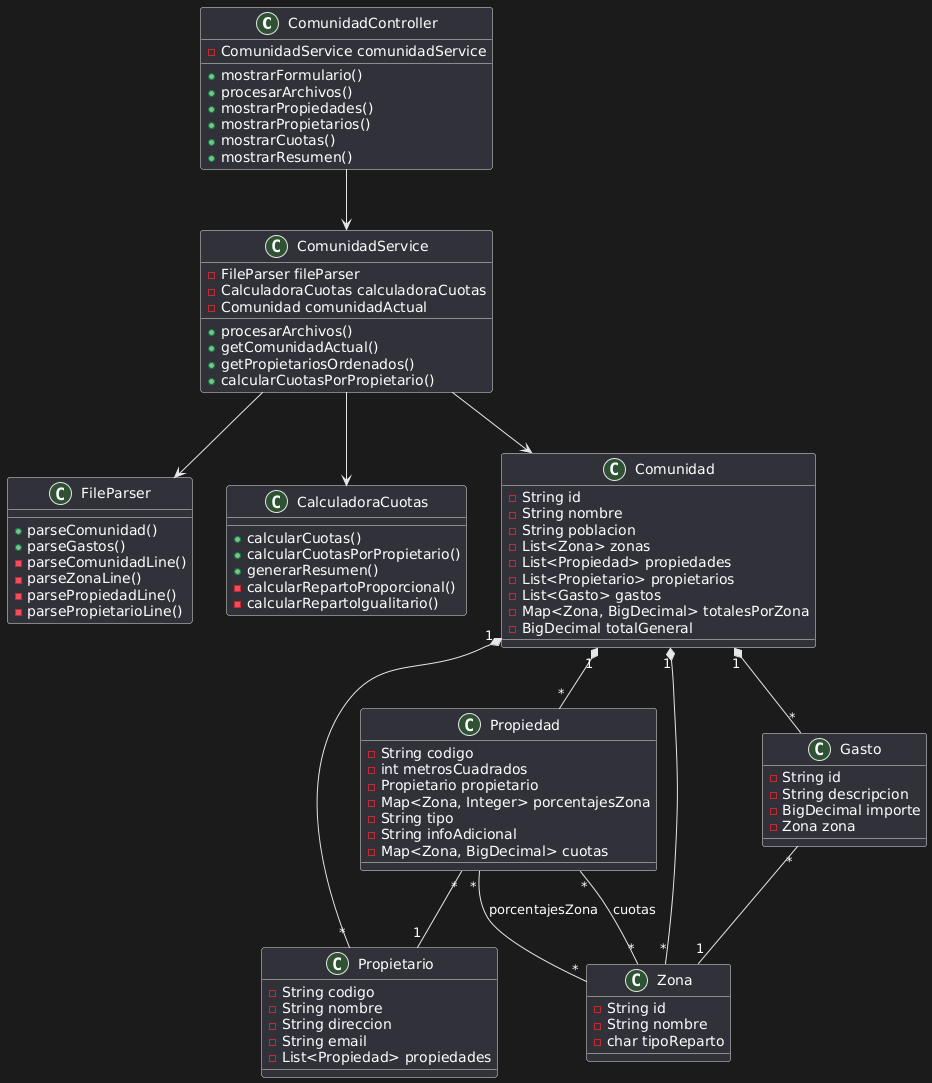

The diagram above was rendered by PlantUML. Its source (embedded in the PNG):
@startuml
class ComunidadController {
    -ComunidadService comunidadService
    +mostrarFormulario()
    +procesarArchivos()
    +mostrarPropiedades()
    +mostrarPropietarios()
    +mostrarCuotas()
    +mostrarResumen()
}

class ComunidadService {
    -FileParser fileParser
    -CalculadoraCuotas calculadoraCuotas
    -Comunidad comunidadActual
    +procesarArchivos()
    +getComunidadActual()
    +getPropietariosOrdenados()
    +calcularCuotasPorPropietario()
}

class FileParser {
    +parseComunidad()
    +parseGastos()
    -parseComunidadLine()
    -parseZonaLine()
    -parsePropiedadLine()
    -parsePropietarioLine()
}

class CalculadoraCuotas {
    +calcularCuotas()
    +calcularCuotasPorPropietario()
    +generarResumen()
    -calcularRepartoProporcional()
    -calcularRepartoIgualitario()
}

class Comunidad {
    -String id
    -String nombre
    -String poblacion
    -List<Zona> zonas
    -List<Propiedad> propiedades
    -List<Propietario> propietarios
    -List<Gasto> gastos
    -Map<Zona, BigDecimal> totalesPorZona
    -BigDecimal totalGeneral
}

class Propiedad {
    -String codigo
    -int metrosCuadrados
    -Propietario propietario
    -Map<Zona, Integer> porcentajesZona
    -String tipo
    -String infoAdicional
    -Map<Zona, BigDecimal> cuotas
}

class Propietario {
    -String codigo
    -String nombre
    -String direccion
    -String email
    -List<Propiedad> propiedades
}

class Zona {
    -String id
    -String nombre
    -char tipoReparto
}

class Gasto {
    -String id
    -String descripcion
    -BigDecimal importe
    -Zona zona
}

ComunidadController --> ComunidadService
ComunidadService --> Comunidad
ComunidadService --> FileParser
ComunidadService --> CalculadoraCuotas

Comunidad "1" *-- "*" Zona
Comunidad "1" *-- "*" Propiedad
Comunidad "1" *-- "*" Propietario
Comunidad "1" *-- "*" Gasto

Propiedad "*" -- "1" Propietario
Propiedad "*" -- "*" Zona : porcentajesZona
Propiedad "*" -- "*" Zona : cuotas

Gasto "*" -- "1" Zona
@enduml